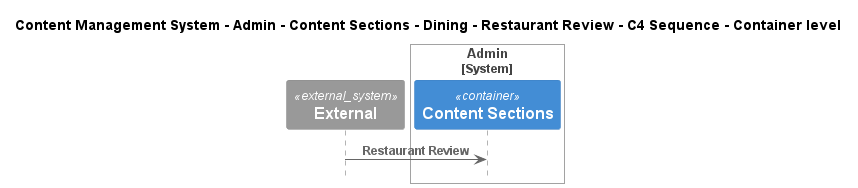

The diagram above was rendered by PlantUML. Its source (embedded in the PNG):
@startuml
!include ..\..\..\..\..\..\..\..\..\.c4s\C4_Sequence.puml

title Content Management System - Admin - Content Sections - Dining - Restaurant Review - C4 Sequence - Container level

System_Ext(C4InterFlow.SoftwareSystems.ExternalSystem, "External", "")

System_Boundary(ContentManagementSystem.SoftwareSystems.Admin, "Admin")
    Container(ContentManagementSystem.SoftwareSystems.Admin.Containers.ContentSections, "Content Sections", "", "Content-Sections are primarily used for content classification, helping the CMS organize and manage different types of information, ensuring a clear structure for easy retrieval and display.")
Boundary_End()

Rel(C4InterFlow.SoftwareSystems.ExternalSystem, ContentManagementSystem.SoftwareSystems.Admin.Containers.ContentSections, "Restaurant Review")


@enduml